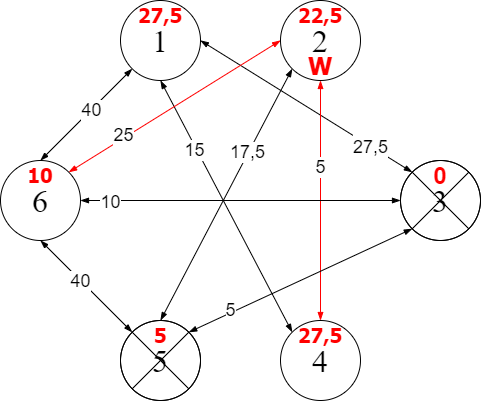

The diagram above was exported from draw.io. Its source (the exported page's mxGraphModel, read from the mxfile embedded in the PNG):
<mxGraphModel dx="462" dy="794" grid="1" gridSize="10" guides="1" tooltips="1" connect="1" arrows="1" fold="1" page="1" pageScale="1" pageWidth="827" pageHeight="1169" math="0" shadow="0">
  <root>
    <mxCell id="0" />
    <mxCell id="1" parent="0" />
    <mxCell id="FIgllKlil221bUkcnXo4-2" value="&lt;font face=&quot;Times New Roman&quot; style=&quot;font-size: 32px&quot;&gt;2&lt;/font&gt;" style="ellipse;whiteSpace=wrap;html=1;aspect=fixed;" parent="1" vertex="1">
      <mxGeometry x="400" y="80" width="80" height="80" as="geometry" />
    </mxCell>
    <mxCell id="FIgllKlil221bUkcnXo4-3" value="&lt;font face=&quot;Times New Roman&quot; style=&quot;font-size: 32px&quot;&gt;1&lt;/font&gt;" style="ellipse;whiteSpace=wrap;html=1;aspect=fixed;" parent="1" vertex="1">
      <mxGeometry x="240" y="80" width="80" height="80" as="geometry" />
    </mxCell>
    <mxCell id="FIgllKlil221bUkcnXo4-4" value="&lt;font face=&quot;Times New Roman&quot; style=&quot;font-size: 32px&quot;&gt;3&lt;/font&gt;" style="ellipse;whiteSpace=wrap;html=1;aspect=fixed;" parent="1" vertex="1">
      <mxGeometry x="520" y="240" width="80" height="80" as="geometry" />
    </mxCell>
    <mxCell id="FIgllKlil221bUkcnXo4-5" value="&lt;font style=&quot;font-size: 32px&quot; face=&quot;Times New Roman&quot;&gt;5&lt;/font&gt;" style="ellipse;whiteSpace=wrap;html=1;aspect=fixed;" parent="1" vertex="1">
      <mxGeometry x="240" y="400" width="80" height="80" as="geometry" />
    </mxCell>
    <mxCell id="FIgllKlil221bUkcnXo4-6" value="&lt;font face=&quot;Times New Roman&quot; style=&quot;font-size: 32px&quot;&gt;4&lt;/font&gt;" style="ellipse;whiteSpace=wrap;html=1;aspect=fixed;" parent="1" vertex="1">
      <mxGeometry x="400" y="400" width="80" height="80" as="geometry" />
    </mxCell>
    <mxCell id="c92dL4X981BoodxEPkon-1" value="&lt;font face=&quot;Times New Roman&quot; style=&quot;font-size: 32px&quot;&gt;6&lt;/font&gt;" style="ellipse;whiteSpace=wrap;html=1;aspect=fixed;" parent="1" vertex="1">
      <mxGeometry x="120" y="240" width="80" height="80" as="geometry" />
    </mxCell>
    <mxCell id="c92dL4X981BoodxEPkon-4" value="" style="endArrow=blockThin;html=1;rounded=0;fontSize=32;exitX=1;exitY=0.5;exitDx=0;exitDy=0;entryX=0;entryY=0;entryDx=0;entryDy=0;startArrow=blockThin;startFill=1;endFill=1;strokeColor=#000000;" parent="1" source="FIgllKlil221bUkcnXo4-3" target="FIgllKlil221bUkcnXo4-4" edge="1">
      <mxGeometry width="50" height="50" relative="1" as="geometry">
        <mxPoint x="360" y="380" as="sourcePoint" />
        <mxPoint x="410" y="330" as="targetPoint" />
      </mxGeometry>
    </mxCell>
    <mxCell id="c92dL4X981BoodxEPkon-5" value="&lt;font style=&quot;font-size: 18px&quot;&gt;27,5&lt;/font&gt;" style="edgeLabel;html=1;align=center;verticalAlign=middle;resizable=0;points=[];fontSize=32;" parent="c92dL4X981BoodxEPkon-4" vertex="1" connectable="0">
      <mxGeometry x="-0.1016" y="1" relative="1" as="geometry">
        <mxPoint x="74" y="42" as="offset" />
      </mxGeometry>
    </mxCell>
    <mxCell id="c92dL4X981BoodxEPkon-6" value="" style="endArrow=blockThin;html=1;rounded=0;fontSize=32;exitX=0.5;exitY=1;exitDx=0;exitDy=0;entryX=0;entryY=0;entryDx=0;entryDy=0;startArrow=blockThin;startFill=1;endFill=1;" parent="1" source="FIgllKlil221bUkcnXo4-3" target="FIgllKlil221bUkcnXo4-6" edge="1">
      <mxGeometry width="50" height="50" relative="1" as="geometry">
        <mxPoint x="318.2842712474619" y="158.2842712474619" as="sourcePoint" />
        <mxPoint x="541.7157287525381" y="261.7157287525381" as="targetPoint" />
      </mxGeometry>
    </mxCell>
    <mxCell id="c92dL4X981BoodxEPkon-17" value="15" style="edgeLabel;html=1;align=center;verticalAlign=middle;resizable=0;points=[];fontSize=18;" parent="c92dL4X981BoodxEPkon-6" vertex="1" connectable="0">
      <mxGeometry x="-0.4586" y="-2" relative="1" as="geometry">
        <mxPoint as="offset" />
      </mxGeometry>
    </mxCell>
    <mxCell id="c92dL4X981BoodxEPkon-8" value="" style="endArrow=blockThin;html=1;rounded=0;fontSize=32;exitX=0;exitY=1;exitDx=0;exitDy=0;entryX=0.5;entryY=0;entryDx=0;entryDy=0;startArrow=blockThin;startFill=1;endFill=1;" parent="1" source="FIgllKlil221bUkcnXo4-3" target="c92dL4X981BoodxEPkon-1" edge="1">
      <mxGeometry width="50" height="50" relative="1" as="geometry">
        <mxPoint x="328.2842712474619" y="168.2842712474619" as="sourcePoint" />
        <mxPoint x="551.7157287525381" y="271.7157287525381" as="targetPoint" />
      </mxGeometry>
    </mxCell>
    <mxCell id="c92dL4X981BoodxEPkon-18" value="40" style="edgeLabel;html=1;align=center;verticalAlign=middle;resizable=0;points=[];fontSize=18;" parent="c92dL4X981BoodxEPkon-8" vertex="1" connectable="0">
      <mxGeometry x="-0.2975" y="4" relative="1" as="geometry">
        <mxPoint x="-12" y="6" as="offset" />
      </mxGeometry>
    </mxCell>
    <mxCell id="c92dL4X981BoodxEPkon-10" value="" style="endArrow=blockThin;html=1;rounded=0;fontSize=32;exitX=0.5;exitY=1;exitDx=0;exitDy=0;entryX=0.5;entryY=0;entryDx=0;entryDy=0;startArrow=blockThin;startFill=1;endFill=1;strokeColor=#FF0000;" parent="1" source="FIgllKlil221bUkcnXo4-2" target="FIgllKlil221bUkcnXo4-6" edge="1">
      <mxGeometry width="50" height="50" relative="1" as="geometry">
        <mxPoint x="261.7157287525381" y="158.2842712474619" as="sourcePoint" />
        <mxPoint x="198.2842712474619" y="261.7157287525381" as="targetPoint" />
      </mxGeometry>
    </mxCell>
    <mxCell id="c92dL4X981BoodxEPkon-19" value="5" style="edgeLabel;html=1;align=center;verticalAlign=middle;resizable=0;points=[];fontSize=18;" parent="c92dL4X981BoodxEPkon-10" vertex="1" connectable="0">
      <mxGeometry x="-0.2833" y="-1" relative="1" as="geometry">
        <mxPoint as="offset" />
      </mxGeometry>
    </mxCell>
    <mxCell id="c92dL4X981BoodxEPkon-12" value="" style="endArrow=blockThin;html=1;rounded=0;fontSize=32;exitX=0;exitY=1;exitDx=0;exitDy=0;entryX=0.5;entryY=0;entryDx=0;entryDy=0;startArrow=blockThin;startFill=1;endFill=1;strokeColor=#000000;" parent="1" source="FIgllKlil221bUkcnXo4-2" target="FIgllKlil221bUkcnXo4-5" edge="1">
      <mxGeometry width="50" height="50" relative="1" as="geometry">
        <mxPoint x="450" y="170" as="sourcePoint" />
        <mxPoint x="450" y="410" as="targetPoint" />
      </mxGeometry>
    </mxCell>
    <mxCell id="c92dL4X981BoodxEPkon-20" value="17,5" style="edgeLabel;html=1;align=center;verticalAlign=middle;resizable=0;points=[];fontSize=18;" parent="c92dL4X981BoodxEPkon-12" vertex="1" connectable="0">
      <mxGeometry x="-0.3319" y="-1" relative="1" as="geometry">
        <mxPoint as="offset" />
      </mxGeometry>
    </mxCell>
    <mxCell id="c92dL4X981BoodxEPkon-13" value="" style="endArrow=blockThin;html=1;rounded=0;fontSize=32;exitX=0;exitY=0.5;exitDx=0;exitDy=0;entryX=1;entryY=0;entryDx=0;entryDy=0;startArrow=blockThin;startFill=1;endFill=1;strokeColor=#FF0000;" parent="1" source="FIgllKlil221bUkcnXo4-2" target="c92dL4X981BoodxEPkon-1" edge="1">
      <mxGeometry width="50" height="50" relative="1" as="geometry">
        <mxPoint x="460" y="180" as="sourcePoint" />
        <mxPoint x="460" y="420" as="targetPoint" />
      </mxGeometry>
    </mxCell>
    <mxCell id="c92dL4X981BoodxEPkon-21" value="25" style="edgeLabel;html=1;align=center;verticalAlign=middle;resizable=0;points=[];fontSize=18;" parent="c92dL4X981BoodxEPkon-13" vertex="1" connectable="0">
      <mxGeometry x="0.4786" y="-3" relative="1" as="geometry">
        <mxPoint as="offset" />
      </mxGeometry>
    </mxCell>
    <mxCell id="c92dL4X981BoodxEPkon-14" value="" style="endArrow=blockThin;html=1;rounded=0;fontSize=32;exitX=0;exitY=0.5;exitDx=0;exitDy=0;entryX=1;entryY=0.5;entryDx=0;entryDy=0;startArrow=blockThin;startFill=1;endFill=1;strokeColor=#000000;" parent="1" source="FIgllKlil221bUkcnXo4-4" target="c92dL4X981BoodxEPkon-1" edge="1">
      <mxGeometry width="50" height="50" relative="1" as="geometry">
        <mxPoint x="470" y="190" as="sourcePoint" />
        <mxPoint x="470" y="430" as="targetPoint" />
      </mxGeometry>
    </mxCell>
    <mxCell id="c92dL4X981BoodxEPkon-23" value="10" style="edgeLabel;html=1;align=center;verticalAlign=middle;resizable=0;points=[];fontSize=18;" parent="c92dL4X981BoodxEPkon-14" vertex="1" connectable="0">
      <mxGeometry x="0.8188" y="1" relative="1" as="geometry">
        <mxPoint as="offset" />
      </mxGeometry>
    </mxCell>
    <mxCell id="c92dL4X981BoodxEPkon-15" value="" style="endArrow=blockThin;html=1;rounded=0;fontSize=32;exitX=0;exitY=1;exitDx=0;exitDy=0;entryX=1;entryY=0;entryDx=0;entryDy=0;startArrow=blockThin;startFill=1;endFill=1;strokeColor=#000000;" parent="1" source="FIgllKlil221bUkcnXo4-4" target="FIgllKlil221bUkcnXo4-5" edge="1">
      <mxGeometry width="50" height="50" relative="1" as="geometry">
        <mxPoint x="480" y="200" as="sourcePoint" />
        <mxPoint x="480" y="440" as="targetPoint" />
      </mxGeometry>
    </mxCell>
    <mxCell id="c92dL4X981BoodxEPkon-24" value="5" style="edgeLabel;html=1;align=center;verticalAlign=middle;resizable=0;points=[];fontSize=18;" parent="c92dL4X981BoodxEPkon-15" vertex="1" connectable="0">
      <mxGeometry x="0.7455" y="-2" relative="1" as="geometry">
        <mxPoint x="14" y="-7" as="offset" />
      </mxGeometry>
    </mxCell>
    <mxCell id="c92dL4X981BoodxEPkon-16" value="" style="endArrow=blockThin;html=1;rounded=0;fontSize=32;exitX=0.5;exitY=1;exitDx=0;exitDy=0;entryX=0;entryY=0;entryDx=0;entryDy=0;startArrow=blockThin;startFill=1;endFill=1;strokeColor=default;" parent="1" source="c92dL4X981BoodxEPkon-1" target="FIgllKlil221bUkcnXo4-5" edge="1">
      <mxGeometry width="50" height="50" relative="1" as="geometry">
        <mxPoint x="421.7157287525381" y="158.2842712474619" as="sourcePoint" />
        <mxPoint x="290" y="410" as="targetPoint" />
      </mxGeometry>
    </mxCell>
    <mxCell id="c92dL4X981BoodxEPkon-25" value="40" style="edgeLabel;html=1;align=center;verticalAlign=middle;resizable=0;points=[];fontSize=18;" parent="c92dL4X981BoodxEPkon-16" vertex="1" connectable="0">
      <mxGeometry x="-0.2259" y="-1" relative="1" as="geometry">
        <mxPoint x="5" y="4" as="offset" />
      </mxGeometry>
    </mxCell>
    <mxCell id="l5uK21Z-3Vn2UL0_r1hB-1" value="&lt;font color=&quot;#ff0000&quot; size=&quot;1&quot;&gt;&lt;b style=&quot;font-size: 24px&quot;&gt;0&lt;/b&gt;&lt;/font&gt;" style="text;html=1;strokeColor=none;fillColor=none;align=center;verticalAlign=middle;whiteSpace=wrap;rounded=0;fontSize=20;" vertex="1" parent="1">
      <mxGeometry x="530" y="240" width="60" height="30" as="geometry" />
    </mxCell>
    <mxCell id="l5uK21Z-3Vn2UL0_r1hB-2" value="&lt;font color=&quot;#ff0000&quot; face=&quot;Tahoma&quot; size=&quot;1&quot;&gt;&lt;b style=&quot;font-size: 20px&quot;&gt;27,5&lt;/b&gt;&lt;/font&gt;" style="text;html=1;strokeColor=none;fillColor=none;align=center;verticalAlign=middle;whiteSpace=wrap;rounded=0;fontSize=20;" vertex="1" parent="1">
      <mxGeometry x="250" y="80" width="60" height="30" as="geometry" />
    </mxCell>
    <mxCell id="l5uK21Z-3Vn2UL0_r1hB-3" value="&lt;font color=&quot;#ff0000&quot; face=&quot;Tahoma&quot; size=&quot;1&quot;&gt;&lt;b style=&quot;font-size: 20px&quot;&gt;22,5&lt;/b&gt;&lt;/font&gt;" style="text;html=1;strokeColor=none;fillColor=none;align=center;verticalAlign=middle;whiteSpace=wrap;rounded=0;fontSize=20;" vertex="1" parent="1">
      <mxGeometry x="410" y="80" width="60" height="30" as="geometry" />
    </mxCell>
    <mxCell id="l5uK21Z-3Vn2UL0_r1hB-4" value="&lt;font color=&quot;#ff0000&quot; face=&quot;Tahoma&quot; size=&quot;1&quot;&gt;&lt;b style=&quot;font-size: 20px&quot;&gt;10&lt;/b&gt;&lt;/font&gt;" style="text;html=1;strokeColor=none;fillColor=none;align=center;verticalAlign=middle;whiteSpace=wrap;rounded=0;fontSize=20;" vertex="1" parent="1">
      <mxGeometry x="130" y="240" width="60" height="30" as="geometry" />
    </mxCell>
    <mxCell id="l5uK21Z-3Vn2UL0_r1hB-5" value="&lt;font color=&quot;#ff0000&quot; face=&quot;Tahoma&quot; size=&quot;1&quot;&gt;&lt;b style=&quot;font-size: 20px&quot;&gt;5&lt;/b&gt;&lt;/font&gt;" style="text;html=1;strokeColor=none;fillColor=none;align=center;verticalAlign=middle;whiteSpace=wrap;rounded=0;fontSize=20;" vertex="1" parent="1">
      <mxGeometry x="250" y="400" width="60" height="30" as="geometry" />
    </mxCell>
    <mxCell id="l5uK21Z-3Vn2UL0_r1hB-6" value="&lt;font color=&quot;#ff0000&quot; face=&quot;Tahoma&quot; size=&quot;1&quot;&gt;&lt;b style=&quot;font-size: 20px&quot;&gt;27,5&lt;/b&gt;&lt;/font&gt;" style="text;html=1;strokeColor=none;fillColor=none;align=center;verticalAlign=middle;whiteSpace=wrap;rounded=0;fontSize=20;" vertex="1" parent="1">
      <mxGeometry x="410" y="400" width="60" height="30" as="geometry" />
    </mxCell>
    <mxCell id="l5uK21Z-3Vn2UL0_r1hB-7" value="&lt;font color=&quot;#ff0000&quot; face=&quot;Tahoma&quot;&gt;&lt;span style=&quot;font-size: 24px&quot;&gt;&lt;b&gt;W&lt;/b&gt;&lt;/span&gt;&lt;/font&gt;" style="text;html=1;strokeColor=none;fillColor=none;align=center;verticalAlign=middle;whiteSpace=wrap;rounded=0;fontSize=20;" vertex="1" parent="1">
      <mxGeometry x="410" y="130" width="60" height="30" as="geometry" />
    </mxCell>
    <mxCell id="l5uK21Z-3Vn2UL0_r1hB-8" value="" style="verticalLabelPosition=bottom;verticalAlign=top;html=1;shape=mxgraph.flowchart.or;fontFamily=Tahoma;fontSize=20;fontColor=#FF0000;fillColor=none;" vertex="1" parent="1">
      <mxGeometry x="520" y="240" width="80" height="80" as="geometry" />
    </mxCell>
    <mxCell id="l5uK21Z-3Vn2UL0_r1hB-9" value="" style="verticalLabelPosition=bottom;verticalAlign=top;html=1;shape=mxgraph.flowchart.or;fontFamily=Tahoma;fontSize=20;fontColor=#FF0000;fillColor=none;" vertex="1" parent="1">
      <mxGeometry x="240" y="400" width="80" height="80" as="geometry" />
    </mxCell>
  </root>
</mxGraphModel>